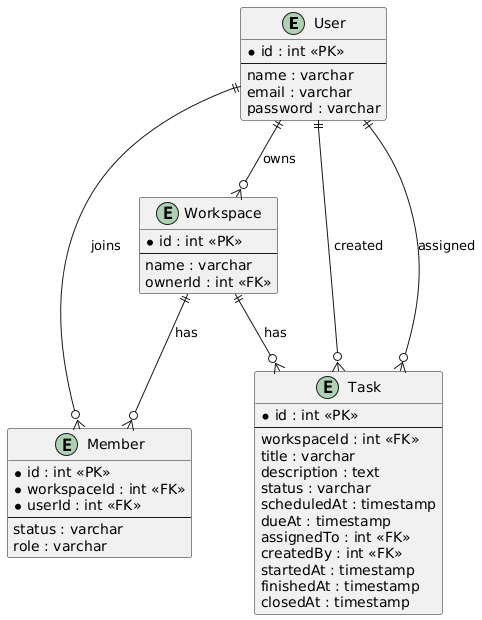

The diagram above was rendered by PlantUML. Its source (embedded in the PNG):
@startuml
' https://plantuml.com/ie-diagram


entity User {
    * id : int <<PK>>
    --
    name : varchar
    email : varchar
    password : varchar
}

entity Workspace {
    * id : int <<PK>>
    --
    name : varchar
    ownerId : int <<FK>>
}

entity Member {
    * id : int <<PK>>
    * workspaceId : int <<FK>>
    * userId : int <<FK>>
    --
    status : varchar
    role : varchar
}

entity Task {
    * id : int <<PK>>
    --
    workspaceId : int <<FK>>
    title : varchar
    description : text
    status : varchar
    scheduledAt : timestamp
    dueAt : timestamp
    assignedTo : int <<FK>>
    createdBy : int <<FK>>
    startedAt : timestamp
    finishedAt : timestamp
    closedAt : timestamp
}

' Relationships
' Zero or One	|o--
' Exactly One	||--
' Zero or Many	}o--
' One or Many	}|--
User ||--o{ Workspace : owns
User ||--o{ Member : joins
Workspace ||--o{ Member : has
Workspace ||--o{ Task : has
User ||--o{ Task : assigned
User ||--o{ Task : created
@enduml